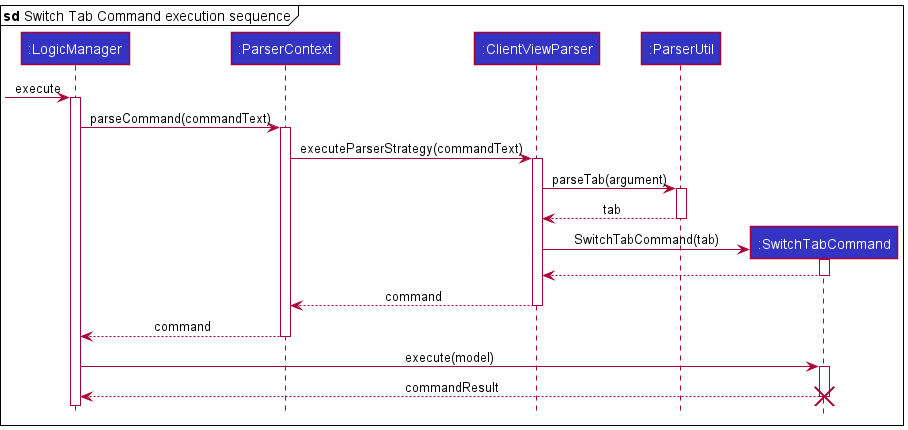

The diagram above was rendered by PlantUML. Its source (embedded in the PNG):
@startuml
!include ../style.puml
mainframe **sd** Switch Tab Command execution sequence

Participant ":LogicManager" as logic LOGIC_COLOR
Participant ":ParserContext" as pc LOGIC_COLOR
Participant ":ClientViewParser" as cvp LOGIC_COLOR
Participant ":ParserUtil" as pu LOGIC_COLOR
Participant ":SwitchTabCommand" as stc LOGIC_COLOR

[-> logic : execute
activate logic
logic -> pc ++: parseCommand(commandText)
pc -> cvp ++: executeParserStrategy(commandText)
cvp -> pu ++: parseTab(argument)
pu --> cvp --: tab
create stc
cvp -> stc ++: SwitchTabCommand(tab)
stc --> cvp --
cvp --> pc --: command
pc --> logic --: command
logic -> stc ++: execute(model)
stc --> logic --: commandResult
destroy stc

@enduml